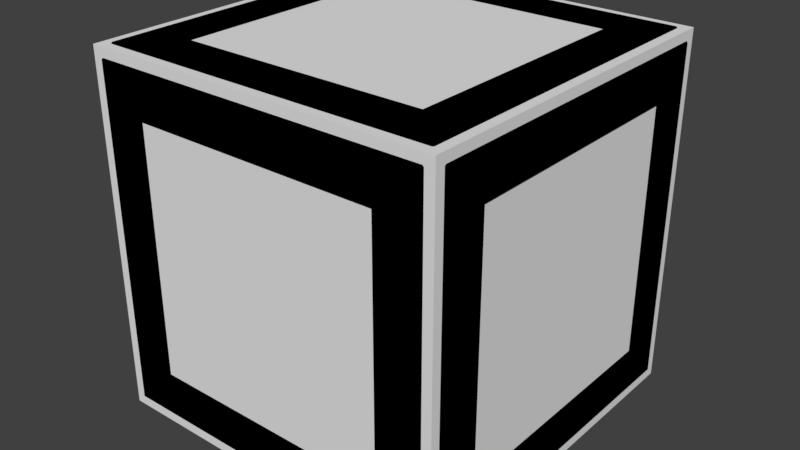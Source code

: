 # Source: crate.blend  (saved by Blender 2.79.0; exported with 4.5.12 LTS)
import bpy
from mathutils import Matrix  # noqa: F401  (used for matrix-valued properties, if any)

bpy.ops.wm.read_factory_settings(use_empty=True)
scene = bpy.context.scene
scene.name = 'Scene'

# ---- collections
col_collection_1 = bpy.data.collections.new('Collection 1'); scene.collection.children.link(col_collection_1)

# ---- images (referenced by path relative to the original .blend; pixels are not part of the script)
import os
ASSET_DIR = os.environ.get("B2B_ASSET_DIR", "")  # directory of the original .blend (textures are referenced by path, not embedded)
HERE = os.path.dirname(os.path.abspath(__file__))  # packed textures are extracted next to this script under _unpacked/

def load_image(name, relpath, width, height, colorspace="sRGB"):
    """Load a texture the original file referenced (path relative to the .blend, or extracted next to this script)."""
    p = next((c for c in (os.path.join(HERE, relpath), os.path.join(ASSET_DIR, relpath)) if relpath and os.path.exists(c)), "")
    if p:
        img = bpy.data.images.load(p, check_existing=True)
        img.name = name
    else:  # same state as the original file: an image datablock whose file is absent (Cycles renders it pink)
        img = bpy.data.images.new(name, width, height)
        img.source = "FILE"
        img.filepath = "//" + (relpath or name)
    img.colorspace_settings.name = colorspace
    return img
img_crate_png = load_image('crate.png', 'crate.png', 1024, 1024, 'sRGB')

# ---- materials (node trees are filled in below, after node groups)
mat_material_002 = bpy.data.materials.new('Material.002')
mat_material_002.alpha_threshold = 0.0
mat_material_002.roughness = 0.5

# ---- node groups
ng_gltf_metallic_roughness = bpy.data.node_groups.new('glTF Metallic Roughness', 'ShaderNodeTree')
_N = ng_gltf_metallic_roughness.nodes; _L = ng_gltf_metallic_roughness.links

# ---- material node trees
mat_material_002.use_nodes = True; mat_material_002.node_tree.nodes.clear()
_N = mat_material_002.node_tree.nodes; _L = mat_material_002.node_tree.links
n0 = _N.new('ShaderNodeOutputMaterial'); n0.name = 'Material Output'; n0.location = (460, 300)
n1 = _N.new('ShaderNodeGroup'); n1.name = 'Group'; n1.location = (240, 415)
n1.node_tree = ng_gltf_metallic_roughness
n1.inputs[1].default_value = (1.0, 1.0, 1.0, 1.0)
n1.inputs[2].default_value = (1.0, 1.0, 1.0, 1.0)
n1.inputs[3].default_value = 0.0
n1.inputs[4].default_value = 0.8
n1.inputs[5].default_value = (0.5, 0.5, 1.0, 1.0)
n1.inputs[6].default_value = 1.0
n1.inputs[7].default_value = (1.0, 1.0, 1.0, 1.0)
n1.inputs[8].default_value = 1.0
n1.inputs[9].default_value = (1.0, 1.0, 1.0, 1.0)
n1.inputs[10].default_value = (0.0, 0.0, 0.0, 1.0)
n1.inputs[11].default_value = 1.0
n1.inputs[12].default_value = 0.5
n1.inputs[13].default_value = 0.0
n1.inputs[14].default_value = 0.0
n1.inputs[15].default_value = 0.0
n1.inputs[16].default_value = (0.0, 0.0, 0.0, 1.0)
n2 = _N.new('ShaderNodeTexImage'); n2.name = 'Image Texture'; n2.location = (10, 300)
n2.width = 140
n2.image = img_crate_png
_L.new(n1.outputs[0], n0.inputs[0])
_L.new(n2.outputs[0], n1.inputs[0])
n0.is_active_output = True

# ---- world
world_world = bpy.data.worlds.new('World'); scene.world = world_world
world_world.color = (0.05088, 0.05088, 0.05088)
world_world.use_sun_shadow = False
world_world.sun_shadow_jitter_overblur = 0.0
world_world.cycles.sampling_method = 'MANUAL'

# ---- meshes
me_mesh_box1_001 = bpy.data.meshes.new('mesh_box1.001')
me_mesh_box1_001.from_pydata([(0.5, 0.5, 0.5), (0.5, 0.5, -0.5), (0.5, -0.5, 0.5), (0.5, -0.5, -0.5), (-0.5, 0.5, 0.5), (-0.5, 0.5, -0.5), (-0.5, -0.5, 0.5), (-0.5, -0.5, -0.5)], [], [(2, 0, 4, 6), (3, 2, 6, 7), (1, 0, 2, 3), (5, 1, 3, 7), (4, 0, 1, 5), (5, 7, 6, 4)])
me_mesh_box1_001.use_remesh_preserve_volume = False
me_mesh_box1_001.use_remesh_preserve_attributes = False
me_mesh_box1_001.use_mirror_vertex_groups = False
me_mesh_box1_001.update()
me_mesh0_001 = bpy.data.meshes.new('mesh0.001')
me_mesh0_001.from_pydata([(-0.8919, 0.9567, 0.8919), (-0.8919, 0.9567, -0.8919), (-0.9567, 0.8919, -0.8919), (-0.9567, 0.8919, 0.8919), (0.8919, 0.9567, 0.8919), (-0.8919, 0.9567, 0.8919), (-0.8919, 0.8919, 0.9567), (0.8919, 0.8919, 0.9567), (0.8919, 0.9567, -0.8919), (0.8919, 0.9567, 0.8919), (0.9567, 0.8919, 0.8919), (0.9567, 0.8919, -0.8919), (-0.8919, 0.8919, -0.9567), (-0.8919, 0.9567, -0.8919), (0.8919, 0.9567, -0.8919), (0.8919, 0.8919, -0.9567), (-0.8919, -0.9567, 0.8919), (0.8919, -0.9567, 0.8919), (0.8919, -0.8919, 0.9567), (-0.8919, -0.8919, 0.9567), (-0.8919, -0.9567, 0.8919), (-0.9567, -0.8919, 0.8919), (-0.9567, -0.8919, -0.8919), (-0.8919, -0.9567, -0.8919), (0.8919, -0.9567, -0.8919), (-0.8919, -0.9567, -0.8919), (-0.8919, -0.8919, -0.9567), (0.8919, -0.8919, -0.9567), (0.8919, -0.9567, 0.8919), (0.8919, -0.9567, -0.8919), (0.9567, -0.8919, -0.8919), (0.9567, -0.8919, 0.8919), (0.9567, -0.8919, 0.8919), (0.9567, 0.8919, 0.8919), (0.8919, 0.8919, 0.9567), (0.8919, -0.8919, 0.9567), (0.9567, 0.8919, -0.8919), (0.9567, -0.8919, -0.8919), (0.8919, -0.8919, -0.9567), (0.8919, 0.8919, -0.9567), (-0.8919, 0.8919, -0.9567), (-0.8919, -0.8919, -0.9567), (-0.9567, -0.8919, -0.8919), (-0.9567, 0.8919, -0.8919), (-0.9567, 0.8919, 0.8919), (-0.9567, -0.8919, 0.8919), (-0.8919, -0.8919, 0.9567), (-0.8919, 0.8919, 0.9567), (-0.8919, 0.9567, -0.8919), (-0.8919, 0.8919, -0.9567), (-0.9567, 0.8919, -0.8919), (-0.8919, 0.9567, 0.8919), (-0.9567, 0.8919, 0.8919), (-0.8919, 0.8919, 0.9567), (0.8919, 0.9567, 0.8919), (0.8919, 0.8919, 0.9567), (0.9567, 0.8919, 0.8919), (0.8919, 0.9567, -0.8919), (0.9567, 0.8919, -0.8919), (0.8919, 0.8919, -0.9567), (0.8919, -0.9567, 0.8919), (0.9567, -0.8919, 0.8919), (0.8919, -0.8919, 0.9567), (-0.8919, -0.9567, 0.8919), (-0.8919, -0.8919, 0.9567), (-0.9567, -0.8919, 0.8919), (-0.8919, -0.9567, -0.8919), (-0.9567, -0.8919, -0.8919), (-0.8919, -0.8919, -0.9567), (0.8919, -0.9567, -0.8919), (0.8919, -0.8919, -0.9567), (0.9567, -0.8919, -0.8919), (0.8919, 0.8919, 0.9567), (-0.8919, 0.8919, 0.9567), (-0.6604, 0.6604, 0.9588), (0.6604, 0.6604, 0.9588), (0.8919, -0.8919, 0.9567), (0.8919, 0.8919, 0.9567), (0.6604, 0.6604, 0.9588), (0.6604, -0.6604, 0.9588), (-0.8919, -0.8919, 0.9567), (0.8919, -0.8919, 0.9567), (0.6604, -0.6604, 0.9588), (-0.6604, -0.6604, 0.9588), (-0.8919, 0.8919, 0.9567), (-0.8919, -0.8919, 0.9567), (-0.6604, -0.6604, 0.9588), (-0.6604, 0.6604, 0.9588), (-0.9567, 0.8919, 0.8919), (-0.9567, 0.8919, -0.8919), (-0.9568, 0.6604, -0.6604), (-0.9568, 0.6604, 0.6604), (-0.9567, -0.8919, 0.8919), (-0.9567, 0.8919, 0.8919), (-0.9568, 0.6604, 0.6604), (-0.9568, -0.6604, 0.6604), (-0.9567, -0.8919, -0.8919), (-0.9567, -0.8919, 0.8919), (-0.9568, -0.6604, 0.6604), (-0.9568, -0.6604, -0.6604), (-0.9567, 0.8919, -0.8919), (-0.9567, -0.8919, -0.8919), (-0.9568, -0.6604, -0.6604), (-0.9568, 0.6604, -0.6604), (-0.8919, 0.8919, -0.9567), (0.8919, 0.8919, -0.9567), (0.6604, 0.6604, -0.9588), (-0.6604, 0.6604, -0.9588), (-0.8919, -0.8919, -0.9567), (-0.8919, 0.8919, -0.9567), (-0.6604, 0.6604, -0.9588), (-0.6604, -0.6604, -0.9588), (0.8919, -0.8919, -0.9567), (-0.8919, -0.8919, -0.9567), (-0.6604, -0.6604, -0.9588), (0.6604, -0.6604, -0.9588), (0.8919, 0.8919, -0.9567), (0.8919, -0.8919, -0.9567), (0.6604, -0.6604, -0.9588), (0.6604, 0.6604, -0.9588), (0.9567, 0.8919, -0.8919), (0.9567, 0.8919, 0.8919), (0.9568, 0.6604, 0.6604), (0.9568, 0.6604, -0.6604), (0.9567, -0.8919, -0.8919), (0.9567, 0.8919, -0.8919), (0.9568, 0.6604, -0.6604), (0.9568, -0.6604, -0.6604), (0.9567, -0.8919, 0.8919), (0.9567, -0.8919, -0.8919), (0.9568, -0.6604, -0.6604), (0.9568, -0.6604, 0.6604), (0.9567, 0.8919, 0.8919), (0.9567, -0.8919, 0.8919), (0.9568, -0.6604, 0.6604), (0.9568, 0.6604, 0.6604), (0.8919, -0.9567, -0.8919), (0.8919, -0.9567, 0.8919), (0.6604, -0.9558, 0.6604), (0.6604, -0.9558, -0.6604), (-0.8919, -0.9567, -0.8919), (0.8919, -0.9567, -0.8919), (0.6604, -0.9558, -0.6604), (-0.6604, -0.9558, -0.6604), (-0.8919, -0.9567, 0.8919), (-0.8919, -0.9567, -0.8919), (-0.6604, -0.9558, -0.6604), (-0.6604, -0.9558, 0.6604), (0.8919, -0.9567, 0.8919), (-0.8919, -0.9567, 0.8919), (-0.6604, -0.9558, 0.6604), (0.6604, -0.9558, 0.6604), (0.8919, 0.9567, -0.8919), (-0.8919, 0.9567, -0.8919), (-0.6604, 0.9558, -0.6604), (0.6604, 0.9558, -0.6604), (0.8919, 0.9567, 0.8919), (0.8919, 0.9567, -0.8919), (0.6604, 0.9558, -0.6604), (0.6604, 0.9558, 0.6604), (-0.8919, 0.9567, 0.8919), (0.8919, 0.9567, 0.8919), (0.6604, 0.9558, 0.6604), (-0.6604, 0.9558, 0.6604), (-0.8919, 0.9567, -0.8919), (-0.8919, 0.9567, 0.8919), (-0.6604, 0.9558, 0.6604), (-0.6604, 0.9558, -0.6604), (-0.6604, 0.6604, 0.9588), (-0.6604, -0.6604, 0.9588), (-0.6604, -0.6604, 0.8632), (-0.6604, 0.6604, 0.8632), (-0.6604, -0.6604, 0.9588), (0.6604, -0.6604, 0.9588), (0.6604, -0.6604, 0.8632), (-0.6604, -0.6604, 0.8632), (0.6604, -0.6604, 0.9588), (0.6604, 0.6604, 0.9588), (0.6604, 0.6604, 0.8632), (0.6604, -0.6604, 0.8632), (0.6604, 0.6604, 0.9588), (-0.6604, 0.6604, 0.9588), (-0.6604, 0.6604, 0.8632), (0.6604, 0.6604, 0.8632), (-0.6604, 0.6604, 0.8632), (-0.6604, -0.6604, 0.8632), (0.6604, -0.6604, 0.8632), (0.6604, 0.6604, 0.8632), (0.9568, 0.6604, 0.6604), (0.9568, -0.6604, 0.6604), (0.8613, -0.6604, 0.6604), (0.8613, 0.6604, 0.6604), (0.9568, -0.6604, 0.6604), (0.9568, -0.6604, -0.6604), (0.8613, -0.6604, -0.6604), (0.8613, -0.6604, 0.6604), (0.9568, -0.6604, -0.6604), (0.9568, 0.6604, -0.6604), (0.8613, 0.6604, -0.6604), (0.8613, -0.6604, -0.6604), (0.9568, 0.6604, -0.6604), (0.9568, 0.6604, 0.6604), (0.8613, 0.6604, 0.6604), (0.8613, 0.6604, -0.6604), (0.8613, 0.6604, 0.6604), (0.8613, -0.6604, 0.6604), (0.8613, -0.6604, -0.6604), (0.8613, 0.6604, -0.6604), (0.6604, 0.6604, -0.9588), (0.6604, -0.6604, -0.9588), (0.6604, -0.6604, -0.8632), (0.6604, 0.6604, -0.8632), (0.6604, -0.6604, -0.9588), (-0.6604, -0.6604, -0.9588), (-0.6604, -0.6604, -0.8632), (0.6604, -0.6604, -0.8632), (-0.6604, -0.6604, -0.9588), (-0.6604, 0.6604, -0.9588), (-0.6604, 0.6604, -0.8632), (-0.6604, -0.6604, -0.8632), (-0.6604, 0.6604, -0.9588), (0.6604, 0.6604, -0.9588), (0.6604, 0.6604, -0.8632), (-0.6604, 0.6604, -0.8632), (0.6604, 0.6604, -0.8632), (0.6604, -0.6604, -0.8632), (-0.6604, -0.6604, -0.8632), (-0.6604, 0.6604, -0.8632), (-0.9568, 0.6604, -0.6604), (-0.9568, -0.6604, -0.6604), (-0.8613, -0.6604, -0.6604), (-0.8613, 0.6604, -0.6604), (-0.9568, -0.6604, -0.6604), (-0.9568, -0.6604, 0.6604), (-0.8613, -0.6604, 0.6604), (-0.8613, -0.6604, -0.6604), (-0.9568, -0.6604, 0.6604), (-0.9568, 0.6604, 0.6604), (-0.8613, 0.6604, 0.6604), (-0.8613, -0.6604, 0.6604), (-0.9568, 0.6604, 0.6604), (-0.9568, 0.6604, -0.6604), (-0.8613, 0.6604, -0.6604), (-0.8613, 0.6604, 0.6604), (-0.8613, 0.6604, -0.6604), (-0.8613, -0.6604, -0.6604), (-0.8613, -0.6604, 0.6604), (-0.8613, 0.6604, 0.6604), (0.6604, -0.9558, 0.6604), (-0.6604, -0.9558, 0.6604), (-0.6604, -0.8602, 0.6604), (0.6604, -0.8602, 0.6604), (-0.6604, -0.9558, 0.6604), (-0.6604, -0.9558, -0.6604), (-0.6604, -0.8602, -0.6604), (-0.6604, -0.8602, 0.6604), (-0.6604, -0.9558, -0.6604), (0.6604, -0.9558, -0.6604), (0.6604, -0.8602, -0.6604), (-0.6604, -0.8602, -0.6604), (0.6604, -0.9558, -0.6604), (0.6604, -0.9558, 0.6604), (0.6604, -0.8602, 0.6604), (0.6604, -0.8602, -0.6604), (0.6604, -0.8602, 0.6604), (-0.6604, -0.8602, 0.6604), (-0.6604, -0.8602, -0.6604), (0.6604, -0.8602, -0.6604), (-0.6604, 0.9558, -0.6604), (-0.6604, 0.9558, 0.6604), (-0.6604, 0.8602, 0.6604), (-0.6604, 0.8602, -0.6604), (-0.6604, 0.9558, 0.6604), (0.6604, 0.9558, 0.6604), (0.6604, 0.8602, 0.6604), (-0.6604, 0.8602, 0.6604), (0.6604, 0.9558, 0.6604), (0.6604, 0.9558, -0.6604), (0.6604, 0.8602, -0.6604), (0.6604, 0.8602, 0.6604), (0.6604, 0.9558, -0.6604), (-0.6604, 0.9558, -0.6604), (-0.6604, 0.8602, -0.6604), (0.6604, 0.8602, -0.6604), (-0.6604, 0.8602, -0.6604), (-0.6604, 0.8602, 0.6604), (0.6604, 0.8602, 0.6604), (0.6604, 0.8602, -0.6604)], [], [(0, 1, 2), (2, 3, 0), (4, 5, 7), (7, 5, 6), (8, 9, 10), (10, 11, 8), (12, 13, 15), (15, 13, 14), (16, 17, 18), (18, 19, 16), (20, 21, 22), (22, 23, 20), (24, 25, 27), (27, 25, 26), (28, 29, 30), (30, 31, 28), (32, 33, 35), (35, 33, 34), (36, 37, 39), (39, 37, 38), (40, 41, 43), (43, 41, 42), (44, 45, 46), (46, 47, 44), (48, 49, 50), (51, 52, 53), (54, 55, 56), (57, 58, 59), (60, 61, 62), (63, 64, 65), (66, 67, 68), (69, 70, 71), (72, 73, 75), (75, 73, 74), (76, 77, 79), (79, 77, 78), (80, 81, 82), (82, 83, 80), (84, 85, 86), (86, 87, 84), (88, 89, 91), (91, 89, 90), (92, 93, 94), (94, 95, 92), (96, 97, 98), (98, 99, 96), (100, 101, 103), (103, 101, 102), (104, 105, 107), (107, 105, 106), (108, 109, 111), (111, 109, 110), (112, 113, 114), (114, 115, 112), (116, 117, 119), (119, 117, 118), (120, 121, 122), (122, 123, 120), (124, 125, 127), (127, 125, 126), (128, 129, 130), (130, 131, 128), (132, 133, 135), (135, 133, 134), (136, 137, 138), (138, 139, 136), (140, 141, 143), (143, 141, 142), (144, 145, 146), (146, 147, 144), (148, 149, 151), (151, 149, 150), (152, 153, 154), (154, 155, 152), (156, 157, 159), (159, 157, 158), (160, 161, 163), (163, 161, 162), (164, 165, 166), (166, 167, 164), (168, 169, 171), (171, 169, 170), (172, 173, 175), (175, 173, 174), (176, 177, 178), (178, 179, 176), (180, 181, 182), (182, 183, 180), (184, 185, 187), (187, 185, 186), (188, 189, 190), (190, 191, 188), (192, 193, 195), (195, 193, 194), (196, 197, 198), (198, 199, 196), (200, 201, 203), (203, 201, 202), (204, 205, 207), (207, 205, 206), (208, 209, 210), (210, 211, 208), (212, 213, 215), (215, 213, 214), (216, 217, 218), (218, 219, 216), (220, 221, 223), (223, 221, 222), (224, 225, 227), (227, 225, 226), (228, 229, 230), (230, 231, 228), (232, 233, 234), (234, 235, 232), (236, 237, 239), (239, 237, 238), (240, 241, 243), (243, 241, 242), (244, 245, 247), (247, 245, 246), (248, 249, 251), (251, 249, 250), (252, 253, 255), (255, 253, 254), (256, 257, 259), (259, 257, 258), (260, 261, 263), (263, 261, 262), (264, 265, 266), (266, 267, 264), (268, 269, 271), (271, 269, 270), (272, 273, 275), (275, 273, 274), (276, 277, 279), (279, 277, 278), (280, 281, 283), (283, 281, 282), (284, 285, 287), (287, 285, 286)])
_uv = me_mesh0_001.uv_layers.new(name='UVMap')
_uv.uv.foreach_set('vector', [0.0, 0.0332, 0.0, 0.0, 0.0332, 0.0, 0.0332, 0.0, 0.0332, 0.0332, 0.0, 0.0332, 0.0, 0.0332, 0.0, 0.0, 0.0332, 0.0332, 0.0332, 0.0332, 0.0, 0.0, 0.0332, 0.0, 0.0, 0.0332, 0.0, 0.0, 0.0332, 0.0, 0.0332, 0.0, 0.0332, 0.0332, 0.0, 0.0332, 0.0, 0.0332, 0.0, 0.0, 0.0332, 0.0332, 0.0332, 0.0332, 0.0, 0.0, 0.0332, 0.0, 0.0, 0.0332, 0.0, 0.0, 0.0332, 0.0, 0.0332, 0.0, 0.0332, 0.0332, 0.0, 0.0332, 0.0, 0.0332, 0.0, 0.0, 0.0332, 0.0, 0.0332, 0.0, 0.0332, 0.0332, 0.0, 0.0332, 0.0, 0.0332, 0.0, 0.0, 0.0332, 0.0332, 0.0332, 0.0332, 0.0, 0.0, 0.0332, 0.0, 0.0, 0.0332, 0.0, 0.0, 0.0332, 0.0, 0.0332, 0.0, 0.0332, 0.0332, 0.0, 0.0332, 0.0, 0.0332, 0.0, 0.0, 0.0332, 0.0332, 0.0332, 0.0332, 0.0, 0.0, 0.0332, 0.0, 0.0, 0.0332, 0.0, 0.0, 0.0332, 0.0332, 0.0332, 0.0332, 0.0, 0.0, 0.0332, 0.0, 0.0, 0.0332, 0.0, 0.0, 0.0332, 0.0332, 0.0332, 0.0332, 0.0, 0.0, 0.0332, 0.0, 0.0, 0.0332, 0.0, 0.0, 0.0332, 0.0, 0.0332, 0.0, 0.0332, 0.0332, 0.0, 0.0332, 0.0, 0.0332, 0.0, 0.0, 0.0332, 0.0, 0.0, 0.0332, 0.0, 0.0, 0.0332, 0.0, 0.0, 0.0332, 0.0, 0.0, 0.0332, 0.0, 0.0, 0.0332, 0.0, 0.0, 0.0332, 0.0, 0.0, 0.0332, 0.0, 0.0, 0.0332, 0.0, 0.0, 0.0332, 0.0, 0.0, 0.0332, 0.0, 0.0, 0.0332, 0.0, 0.0, 0.0332, 0.0, 0.0, 0.0332, 0.0, 0.0, 0.0332, 0.0, 0.03516, 0.03516, 0.9961, 0.03516, 0.1602, 0.1602, 0.1602, 0.1602, 0.9961, 0.03516, 0.8711, 0.1602, 0.03516, 0.9961, 0.03516, 0.03516, 0.1602, 0.8711, 0.1602, 0.8711, 0.03516, 0.03516, 0.1602, 0.1602, 0.9961, 0.9961, 0.03516, 0.9961, 0.1602, 0.8711, 0.1602, 0.8711, 0.8711, 0.8711, 0.9961, 0.9961, 0.9961, 0.03516, 0.9961, 0.9961, 0.8711, 0.8711, 0.8711, 0.8711, 0.8711, 0.1602, 0.9961, 0.03516, 0.03516, 0.03906, 0.9961, 0.03906, 0.1602, 0.1621, 0.1602, 0.1621, 0.9961, 0.03906, 0.873, 0.1621, 0.03516, 0.9961, 0.03516, 0.03906, 0.1602, 0.1621, 0.1602, 0.1621, 0.1602, 0.873, 0.03516, 0.9961, 0.9961, 0.9961, 0.03516, 0.9961, 0.1602, 0.873, 0.1602, 0.873, 0.873, 0.873, 0.9961, 0.9961, 0.9961, 0.03906, 0.9961, 0.9961, 0.873, 0.1621, 0.873, 0.1621, 0.9961, 0.9961, 0.873, 0.873, 0.03516, 0.03906, 0.9941, 0.03906, 0.1602, 0.1621, 0.1602, 0.1621, 0.9941, 0.03906, 0.8691, 0.1621, 0.03516, 0.9961, 0.03516, 0.03906, 0.1602, 0.873, 0.1602, 0.873, 0.03516, 0.03906, 0.1602, 0.1621, 0.9941, 0.9961, 0.03516, 0.9961, 0.1602, 0.873, 0.1602, 0.873, 0.8691, 0.873, 0.9941, 0.9961, 0.9941, 0.03906, 0.9941, 0.9961, 0.8691, 0.1621, 0.8691, 0.1621, 0.9941, 0.9961, 0.8691, 0.873, 0.03516, 0.03516, 0.9961, 0.03516, 0.873, 0.1602, 0.873, 0.1602, 0.1602, 0.1602, 0.03516, 0.03516, 0.03516, 0.9961, 0.03516, 0.03516, 0.1602, 0.8711, 0.1602, 0.8711, 0.03516, 0.03516, 0.1602, 0.1602, 0.9961, 0.9961, 0.03516, 0.9961, 0.1602, 0.8711, 0.1602, 0.8711, 0.873, 0.8711, 0.9961, 0.9961, 0.9961, 0.03516, 0.9961, 0.9961, 0.873, 0.1602, 0.873, 0.1602, 0.9961, 0.9961, 0.873, 0.8711, 0.9961, 0.03906, 1.0, 0.9961, 0.873, 0.873, 0.873, 0.873, 0.873, 0.1641, 0.9961, 0.03906, 0.03711, 0.03906, 0.9961, 0.03906, 0.1621, 0.1641, 0.1621, 0.1641, 0.9961, 0.03906, 0.873, 0.1641, 0.03711, 1.0, 0.03711, 0.03906, 0.1621, 0.1641, 0.1621, 0.1641, 0.1621, 0.873, 0.03711, 1.0, 1.0, 0.9961, 0.03711, 1.0, 0.873, 0.873, 0.873, 0.873, 0.03711, 1.0, 0.1621, 0.873, 0.9941, 0.9961, 0.03516, 0.9961, 0.1602, 0.873, 0.1602, 0.873, 0.8711, 0.873, 0.9941, 0.9961, 0.9941, 0.03711, 0.9941, 0.9961, 0.8711, 0.1621, 0.8711, 0.1621, 0.9941, 0.9961, 0.8711, 0.873, 0.03516, 0.03711, 0.9941, 0.03711, 0.1602, 0.1621, 0.1602, 0.1621, 0.9941, 0.03711, 0.8711, 0.1621, 0.03516, 0.9961, 0.03516, 0.03711, 0.1602, 0.1621, 0.1602, 0.1621, 0.1602, 0.873, 0.03516, 0.9961, 0.8711, 0.1602, 0.8711, 0.8711, 0.8711, 0.1602, 0.8711, 0.1602, 0.8711, 0.8711, 0.8711, 0.8711, 0.8711, 0.8711, 0.1602, 0.8711, 0.8711, 0.8711, 0.8711, 0.8711, 0.1602, 0.8711, 0.1602, 0.8711, 0.1602, 0.8711, 0.1602, 0.1602, 0.1602, 0.1602, 0.1602, 0.1602, 0.1602, 0.8711, 0.1602, 0.8711, 0.1602, 0.1602, 0.8711, 0.1602, 0.8711, 0.1602, 0.8711, 0.1602, 0.1602, 0.1602, 0.1602, 0.1602, 0.8711, 0.1602, 0.8711, 0.8711, 0.1602, 0.1602, 0.1602, 0.1602, 0.8711, 0.8711, 0.1602, 0.8711, 0.873, 0.1602, 0.873, 0.8711, 0.873, 0.8711, 0.873, 0.8711, 0.873, 0.1602, 0.873, 0.1602, 0.873, 0.8711, 0.1602, 0.8711, 0.873, 0.8711, 0.873, 0.8711, 0.1602, 0.8711, 0.1602, 0.8711, 0.1602, 0.8711, 0.1602, 0.1602, 0.1602, 0.1602, 0.1602, 0.1602, 0.1602, 0.8711, 0.1602, 0.8711, 0.1602, 0.1602, 0.873, 0.1602, 0.1602, 0.1602, 0.1602, 0.1602, 0.873, 0.1602, 0.873, 0.1602, 0.873, 0.1602, 0.873, 0.8711, 0.1602, 0.1602, 0.1602, 0.1602, 0.873, 0.8711, 0.1602, 0.8711, 0.8691, 0.1621, 0.8691, 0.873, 0.8691, 0.873, 0.8691, 0.873, 0.8691, 0.1621, 0.8691, 0.1621, 0.8691, 0.873, 0.1602, 0.873, 0.8691, 0.873, 0.8691, 0.873, 0.1602, 0.873, 0.1602, 0.873, 0.1602, 0.873, 0.1602, 0.1621, 0.1602, 0.1621, 0.1602, 0.1621, 0.1602, 0.873, 0.1602, 0.873, 0.1602, 0.1621, 0.8691, 0.1621, 0.1602, 0.1621, 0.1602, 0.1621, 0.8691, 0.1621, 0.8691, 0.1621, 0.8691, 0.1621, 0.8691, 0.873, 0.1602, 0.1621, 0.1602, 0.1621, 0.8691, 0.873, 0.1602, 0.873, 0.873, 0.1621, 0.873, 0.873, 0.873, 0.873, 0.873, 0.873, 0.873, 0.1621, 0.873, 0.1621, 0.873, 0.873, 0.1602, 0.873, 0.1602, 0.873, 0.1602, 0.873, 0.873, 0.873, 0.873, 0.873, 0.1602, 0.873, 0.1602, 0.1621, 0.1602, 0.873, 0.1602, 0.873, 0.1602, 0.1621, 0.1602, 0.1621, 0.1602, 0.1621, 0.873, 0.1621, 0.1602, 0.1621, 0.1602, 0.1621, 0.873, 0.1621, 0.873, 0.1621, 0.873, 0.1621, 0.873, 0.873, 0.1602, 0.1621, 0.1602, 0.1621, 0.873, 0.873, 0.1602, 0.873, 0.873, 0.873, 0.1621, 0.873, 0.873, 0.873, 0.873, 0.873, 0.1621, 0.873, 0.1621, 0.873, 0.1621, 0.873, 0.1621, 0.1641, 0.1621, 0.873, 0.1621, 0.873, 0.1621, 0.1641, 0.1621, 0.1641, 0.1621, 0.1641, 0.873, 0.1641, 0.1621, 0.1641, 0.1621, 0.1641, 0.873, 0.1641, 0.873, 0.1641, 0.873, 0.1641, 0.873, 0.873, 0.873, 0.1641, 0.873, 0.1641, 0.873, 0.873, 0.873, 0.873, 0.873, 0.873, 0.1621, 0.873, 0.1621, 0.1641, 0.1621, 0.1641, 0.873, 0.1641, 0.873, 0.873, 0.1602, 0.873, 0.1602, 0.1621, 0.1602, 0.873, 0.1602, 0.873, 0.1602, 0.1621, 0.1602, 0.1621, 0.1602, 0.1621, 0.8711, 0.1621, 0.1602, 0.1621, 0.1602, 0.1621, 0.8711, 0.1621, 0.8711, 0.1621, 0.8711, 0.1621, 0.8711, 0.873, 0.8711, 0.1621, 0.8711, 0.1621, 0.8711, 0.873, 0.8711, 0.873, 0.8711, 0.873, 0.1602, 0.873, 0.8711, 0.873, 0.8711, 0.873, 0.1602, 0.873, 0.1602, 0.873, 0.1602, 0.873, 0.1602, 0.1621, 0.8711, 0.873, 0.8711, 0.873, 0.1602, 0.1621, 0.8711, 0.1621])
me_mesh0_001.materials.append(mat_material_002)
me_mesh0_001.use_remesh_preserve_volume = False
me_mesh0_001.use_remesh_preserve_attributes = False
me_mesh0_001.use_mirror_vertex_groups = False
me_mesh0_001.update()

# ---- objects
ob_obj_box1_convcolonly = bpy.data.objects.new('obj_box1-convcolonly', me_mesh_box1_001)
ob_obj0 = bpy.data.objects.new('obj0', me_mesh0_001)

# ---- transforms, parenting, visibility, modifiers, constraints
ob_obj_box1_convcolonly.location = (0.0, -0.0, 0.0)
ob_obj_box1_convcolonly.scale = (1.9, 1.9, 1.9)
ob_obj_box1_convcolonly.display_type = 'WIRE'
ob_obj_box1_convcolonly.show_in_front = True
ob_obj_box1_convcolonly.lineart.crease_threshold = 0.0
ob_obj0.location = (0.0, 0.0, 0.0)
ob_obj0.lineart.crease_threshold = 0.0

# ---- collection membership
col_collection_1.objects.link(ob_obj_box1_convcolonly)
col_collection_1.objects.link(ob_obj0)

# ---- scene / render settings (as saved in the file)
scene.frame_start = 1; scene.frame_end = 250; scene.frame_set(1)
scene.render.engine = 'CYCLES'
scene.render.resolution_percentage = 50
scene.render.dither_intensity = 0.0
scene.cycles.use_denoising = False
scene.cycles.samples = 128
scene.cycles.sampling_pattern = 'TABULATED_SOBOL'
scene.cycles.use_adaptive_sampling = False
scene.cycles.use_light_tree = False
scene.cycles.blur_glossy = 0.0
scene.cycles.sample_clamp_indirect = 0.0
scene.view_settings.view_transform = 'Standard'
bpy.context.view_layer.update()

# ---- added for rendering (the .blend has no active camera and no usable light): camera, sun
cam_auto = bpy.data.cameras.new('AutoCamera')
cam_auto.lens = 50.0
cam_auto.sensor_width = 36.0
cam_auto.clip_end = 1000.0
ob_auto_camera = bpy.data.objects.new('AutoCamera', cam_auto)
scene.collection.objects.link(ob_auto_camera)
ob_auto_camera.location = (3.06868, -3.68241, 2.45494)
ob_auto_camera.rotation_euler = (1.09748, -7.21219e-08, 0.694738)
scene.camera = ob_auto_camera
light_auto_sun = bpy.data.lights.new('AutoSun', 'SUN')
light_auto_sun.energy = 3.0
light_auto_sun.angle = 0.0523599
ob_auto_sun = bpy.data.objects.new('AutoSun', light_auto_sun)
scene.collection.objects.link(ob_auto_sun)
ob_auto_sun.rotation_euler = (0.872665, 0.174533, 0.523599)
bpy.context.view_layer.update()
